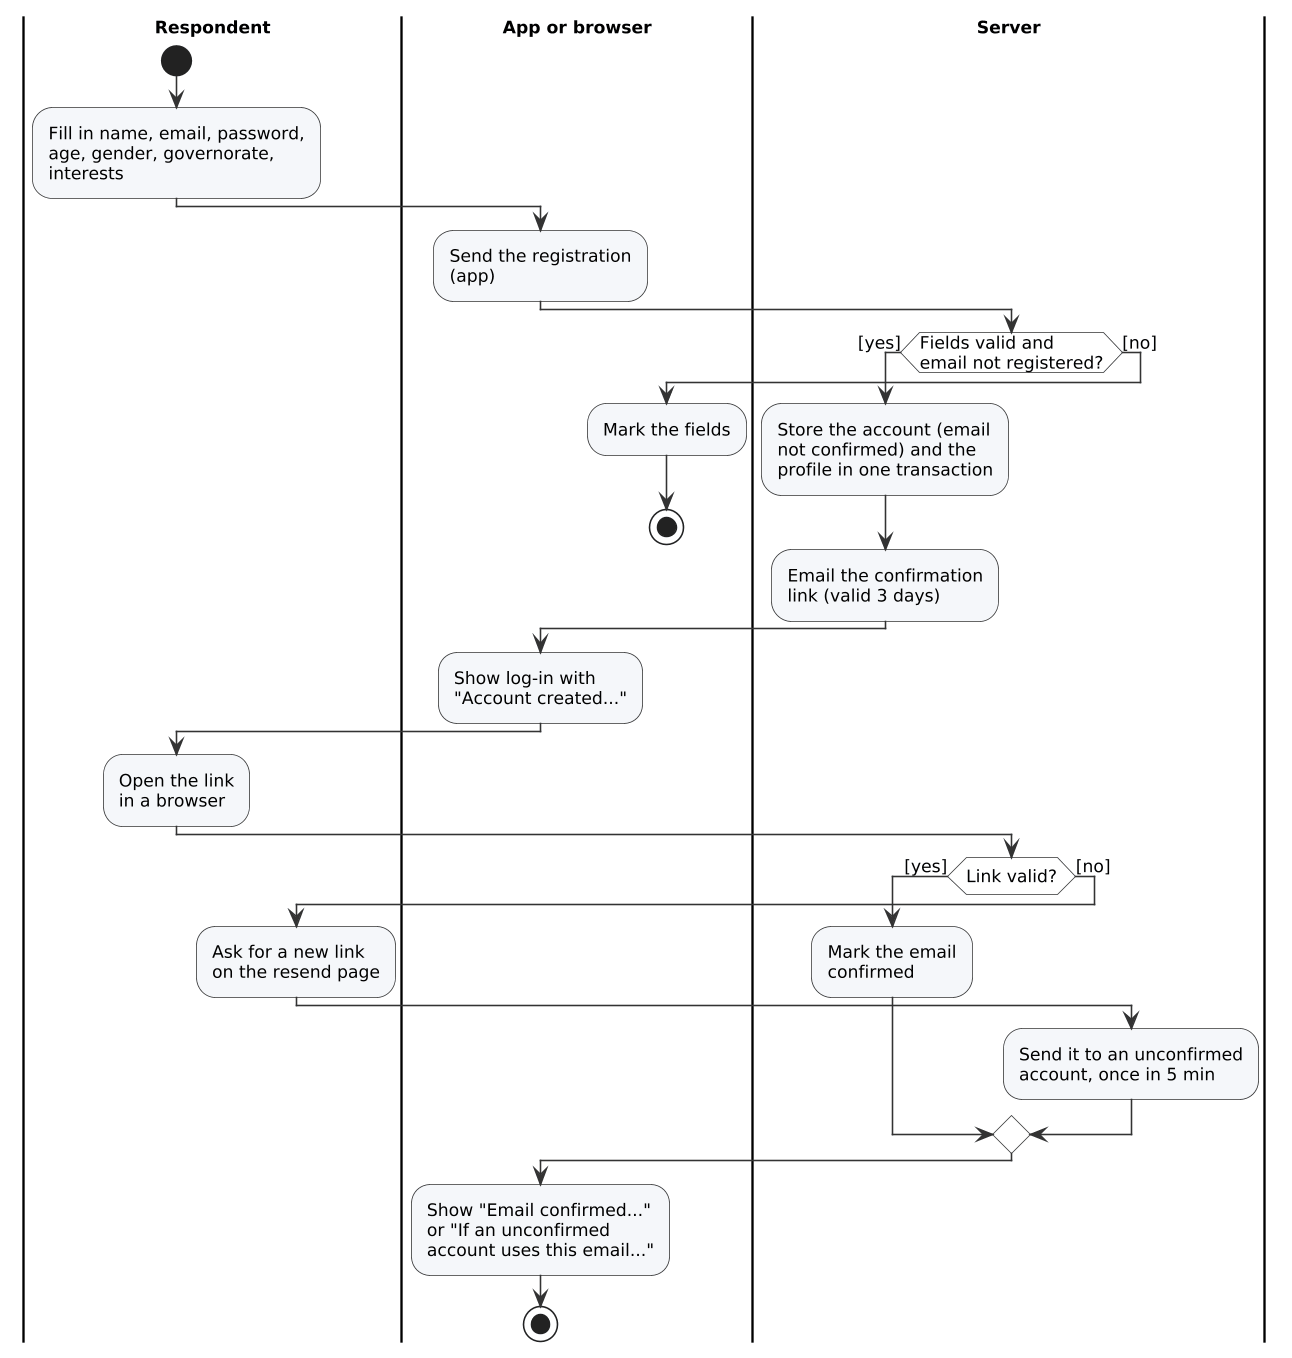

The diagram above was rendered by PlantUML. Its source (embedded in the PNG):
@startuml
!include style.iuml
|Respondent|
|App or browser|
|Server|
|Respondent|
start
:Fill in name, email, password,\nage, gender, governorate,\ninterests;
|App or browser|
:Send the registration\n(app);
|Server|
if (Fields valid and\nemail not registered?) then ([yes])
  :Store the account (email\nnot confirmed) and the\nprofile in one transaction;
  :Email the confirmation\nlink (valid 3 days);
else ([no])
  |App or browser|
  :Mark the fields;
  stop
endif
|App or browser|
:Show log-in with\n"Account created...";
|Respondent|
:Open the link\nin a browser;
|Server|
if (Link valid?) then ([yes])
  :Mark the email\nconfirmed;
else ([no])
  |Respondent|
  :Ask for a new link\non the resend page;
  |Server|
  :Send it to an unconfirmed\naccount, once in 5 min;
endif
|App or browser|
:Show "Email confirmed..."\nor "If an unconfirmed\naccount uses this email...";
stop
@enduml